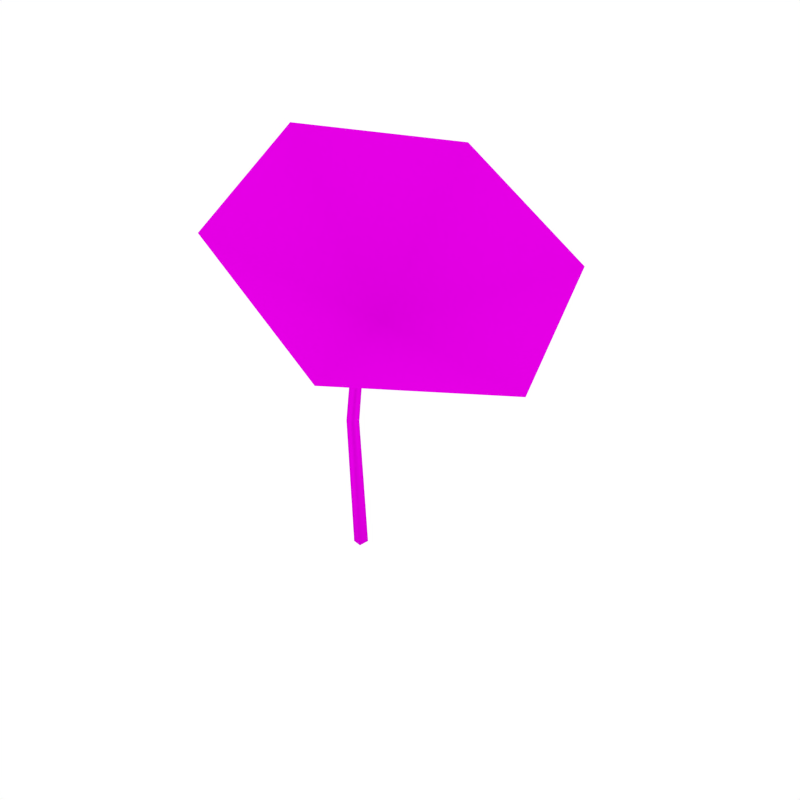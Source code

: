 # Source: Flower_2.blend  (saved by Blender 2.79.0; exported with 4.5.12 LTS)
import bpy
from mathutils import Matrix  # noqa: F401  (used for matrix-valued properties, if any)

bpy.ops.wm.read_factory_settings(use_empty=True)
scene = bpy.context.scene
scene.name = 'Scene'

# ---- collections
col_collection_1 = bpy.data.collections.new('Collection 1'); scene.collection.children.link(col_collection_1)

# ---- images (referenced by path relative to the original .blend; pixels are not part of the script)
import os
ASSET_DIR = os.environ.get("B2B_ASSET_DIR", "")  # directory of the original .blend (textures are referenced by path, not embedded)
HERE = os.path.dirname(os.path.abspath(__file__))  # packed textures are extracted next to this script under _unpacked/

def load_image(name, relpath, width, height, colorspace="sRGB"):
    """Load a texture the original file referenced (path relative to the .blend, or extracted next to this script)."""
    p = next((c for c in (os.path.join(HERE, relpath), os.path.join(ASSET_DIR, relpath)) if relpath and os.path.exists(c)), "")
    if p:
        img = bpy.data.images.load(p, check_existing=True)
        img.name = name
    else:  # same state as the original file: an image datablock whose file is absent (Cycles renders it pink)
        img = bpy.data.images.new(name, width, height)
        img.source = "FILE"
        img.filepath = "//" + (relpath or name)
    img.colorspace_settings.name = colorspace
    return img
img_flowers_png = load_image('Flowers.png', 'Flowers.png', 1024, 1024, 'sRGB')
img_bush_leaves_png = load_image('Bush_Leaves.png', 'Bush_Leaves.png', 1024, 1024, 'sRGB')

# ---- materials (node trees are filled in below, after node groups)
mat_flowers = bpy.data.materials.new('Flowers')
mat_flowers.alpha_threshold = 0.0
mat_flowers.roughness = 0.5
mat_flowers.specular_intensity = 0.0
mat_bush_leaves = bpy.data.materials.new('Bush_Leaves')
mat_bush_leaves.alpha_threshold = 0.0
mat_bush_leaves.roughness = 0.5
mat_bush_leaves.specular_intensity = 0.0

# ---- material node trees
mat_flowers.use_nodes = True; mat_flowers.node_tree.nodes.clear()
_N = mat_flowers.node_tree.nodes; _L = mat_flowers.node_tree.links
n0 = _N.new('ShaderNodeOutputMaterial'); n0.name = 'Material Output'; n0.location = (1200, 880)
n0.label = 'Material Out'
n1 = _N.new('ShaderNodeAddShader'); n1.name = 'Add Shader'; n1.location = (1000, 880)
n1.label = 'Shader Add Refl'
n2 = _N.new('ShaderNodeAddShader'); n2.name = 'Add Shader.001'; n2.location = (800, 880)
n2.label = 'Shader Add Spec'
n3 = _N.new('ShaderNodeBsdfRefraction'); n3.name = 'Refraction BSDF'; n3.location = (1200, 220)
n3.label = 'Refl BSDF'
n3.mute = True
n4 = _N.new('ShaderNodeMix'); n4.name = 'Mix'; n4.location = (1000, 220)
n4.label = 'Mix Color/Refl'
n4.data_type = 'RGBA'
n4.blend_type = 'MULTIPLY'
n4.inputs[0].default_value = 1.0
n4.inputs[6].default_value = (0.8, 0.8, 0.8, 1.0)
n4.inputs[7].default_value = (0.0, 0.0, 0.0, 0.0)
n5 = _N.new('ShaderNodeMixShader'); n5.name = 'Mix Shader'; n5.location = (600, 880)
n5.label = 'Shader Mix Alpha'
n6 = _N.new('ShaderNodeBsdfTransparent'); n6.name = 'Transparent BSDF'; n6.location = (400, 880)
n6.label = 'Alpha BSDF'
n7 = _N.new('ShaderNodeMix'); n7.name = 'Mix.001'; n7.location = (200, 1100)
n7.label = 'Mix Color/Alpha'
n7.data_type = 'RGBA'
n7.blend_type = 'MULTIPLY'
n7.inputs[0].default_value = 1.0
n7.inputs[6].default_value = (1.0, 1.0, 1.0, 1.0)
n8 = _N.new('ShaderNodeBsdfDiffuse'); n8.name = 'Diffuse BSDF'; n8.location = (400, 660)
n8.label = 'Diff BSDF'
n9 = _N.new('ShaderNodeMix'); n9.name = 'Mix.002'; n9.location = (200, 660)
n9.label = 'Mix Color/Diffuse'
n9.data_type = 'RGBA'
n9.blend_type = 'MULTIPLY'
n9.inputs[0].default_value = 1.0
n9.inputs[6].default_value = (0.8, 0.8, 0.8, 1.0)
n10 = _N.new('ShaderNodeBsdfAnisotropic'); n10.name = 'Glossy BSDF'; n10.location = (400, 220)
n10.label = 'Spec BSDF'
n10.mute = True
n10.distribution = 'GGX'
n11 = _N.new('ShaderNodeMix'); n11.name = 'Mix.003'; n11.location = (200, 220)
n11.label = 'Mix Color/Spec'
n11.data_type = 'RGBA'
n11.blend_type = 'MULTIPLY'
n11.inputs[0].default_value = 1.0
n11.inputs[6].default_value = (0.0, 0.0, 0.0, 1.0)
n11.inputs[7].default_value = (0.0, 0.0, 0.0, 1.0)
n12 = _N.new('ShaderNodeMix'); n12.name = 'Mix.004'; n12.location = (200, 0)
n12.label = 'Mix Color/Hardness'
n12.data_type = 'RGBA'
n12.blend_type = 'MULTIPLY'
n12.inputs[0].default_value = 1.0
n12.inputs[6].default_value = (0.0, 0.0, 0.0, 0.0)
n12.inputs[7].default_value = (1.0, 1.0, 1.0, 1.0)
n13 = _N.new('ShaderNodeNormalMap'); n13.name = 'Normal Map'; n13.location = (200, 440)
n13.label = 'Normal/Map'
n13.mute = True
n14 = _N.new('ShaderNodeMix'); n14.name = 'Mix.005'; n14.location = (1000, 660)
n14.label = 'Bump/Map'
n14.mute = True
n14.data_type = 'RGBA'
n14.blend_type = 'MULTIPLY'
n14.inputs[0].default_value = 1.0
n14.inputs[6].default_value = (1.0, 1.0, 1.0, 1.0)
n14.inputs[7].default_value = (0.0, 0.0, 0.0, 1.0)
n15 = _N.new('ShaderNodeTexCoord'); n15.name = 'Texture Coordinate'; n15.location = (-600, 660)
n15.label = 'Texture Coords'
n16 = _N.new('ShaderNodeTexImage'); n16.name = 'Image Texture'; n16.location = (0, 660)
n16.width = 140
n16.image = img_flowers_png
n17 = _N.new('ShaderNodeDisplacement'); n17.name = 'Displacement'; n17.location = (0, 0)
n17.inputs[1].default_value = 0.0
n17.inputs[2].default_value = 0.1
n18 = _N.new('ShaderNodeMath'); n18.name = 'Math'; n18.location = (0, 0)
n18.operation = 'POWER'
_L.new(n1.outputs[0], n0.inputs[0])
_L.new(n2.outputs[0], n1.inputs[0])
_L.new(n3.outputs[0], n1.inputs[1])
_L.new(n4.outputs[2], n3.inputs[0])
_L.new(n5.outputs[0], n2.inputs[0])
_L.new(n6.outputs[0], n5.inputs[1])
_L.new(n7.outputs[2], n5.inputs[0])
_L.new(n8.outputs[0], n5.inputs[2])
_L.new(n9.outputs[2], n8.inputs[0])
_L.new(n10.outputs[0], n2.inputs[1])
_L.new(n11.outputs[2], n10.inputs[0])
_L.new(n13.outputs[0], n8.inputs[2])
_L.new(n13.outputs[0], n10.inputs[4])
_L.new(n13.outputs[0], n3.inputs[3])
_L.new(n16.outputs[0], n9.inputs[7])
_L.new(n16.outputs[1], n7.inputs[7])
_L.new(n14.outputs[2], n17.inputs[0])
_L.new(n17.outputs[0], n0.inputs[2])
_L.new(n12.outputs[2], n18.inputs[0])
_L.new(n18.outputs[0], n10.inputs[1])
n0.is_active_output = True
mat_bush_leaves.use_nodes = True; mat_bush_leaves.node_tree.nodes.clear()
_N = mat_bush_leaves.node_tree.nodes; _L = mat_bush_leaves.node_tree.links
n0 = _N.new('ShaderNodeOutputMaterial'); n0.name = 'Material Output'; n0.location = (1200, 880)
n0.label = 'Material Out'
n1 = _N.new('ShaderNodeAddShader'); n1.name = 'Add Shader'; n1.location = (1000, 880)
n1.label = 'Shader Add Refl'
n2 = _N.new('ShaderNodeAddShader'); n2.name = 'Add Shader.001'; n2.location = (800, 880)
n2.label = 'Shader Add Spec'
n3 = _N.new('ShaderNodeBsdfRefraction'); n3.name = 'Refraction BSDF'; n3.location = (1200, 220)
n3.label = 'Refl BSDF'
n3.mute = True
n4 = _N.new('ShaderNodeMix'); n4.name = 'Mix'; n4.location = (1000, 220)
n4.label = 'Mix Color/Refl'
n4.data_type = 'RGBA'
n4.blend_type = 'MULTIPLY'
n4.inputs[0].default_value = 1.0
n4.inputs[6].default_value = (0.8, 0.8, 0.8, 1.0)
n4.inputs[7].default_value = (0.0, 0.0, 0.0, 0.0)
n5 = _N.new('ShaderNodeMixShader'); n5.name = 'Mix Shader'; n5.location = (600, 880)
n5.label = 'Shader Mix Alpha'
n6 = _N.new('ShaderNodeBsdfTransparent'); n6.name = 'Transparent BSDF'; n6.location = (400, 880)
n6.label = 'Alpha BSDF'
n7 = _N.new('ShaderNodeMix'); n7.name = 'Mix.001'; n7.location = (200, 1100)
n7.label = 'Mix Color/Alpha'
n7.data_type = 'RGBA'
n7.blend_type = 'MULTIPLY'
n7.inputs[0].default_value = 1.0
n7.inputs[6].default_value = (1.0, 1.0, 1.0, 1.0)
n8 = _N.new('ShaderNodeBsdfDiffuse'); n8.name = 'Diffuse BSDF'; n8.location = (400, 660)
n8.label = 'Diff BSDF'
n9 = _N.new('ShaderNodeMix'); n9.name = 'Mix.002'; n9.location = (200, 660)
n9.label = 'Mix Color/Diffuse'
n9.data_type = 'RGBA'
n9.blend_type = 'MULTIPLY'
n9.inputs[0].default_value = 1.0
n9.inputs[6].default_value = (0.8, 0.8, 0.8, 1.0)
n10 = _N.new('ShaderNodeBsdfAnisotropic'); n10.name = 'Glossy BSDF'; n10.location = (400, 220)
n10.label = 'Spec BSDF'
n10.mute = True
n10.distribution = 'GGX'
n11 = _N.new('ShaderNodeMix'); n11.name = 'Mix.003'; n11.location = (200, 220)
n11.label = 'Mix Color/Spec'
n11.data_type = 'RGBA'
n11.blend_type = 'MULTIPLY'
n11.inputs[0].default_value = 1.0
n11.inputs[6].default_value = (0.0, 0.0, 0.0, 1.0)
n11.inputs[7].default_value = (0.0, 0.0, 0.0, 1.0)
n12 = _N.new('ShaderNodeMix'); n12.name = 'Mix.004'; n12.location = (200, 0)
n12.label = 'Mix Color/Hardness'
n12.data_type = 'RGBA'
n12.blend_type = 'MULTIPLY'
n12.inputs[0].default_value = 1.0
n12.inputs[6].default_value = (0.0, 0.0, 0.0, 0.0)
n12.inputs[7].default_value = (1.0, 1.0, 1.0, 1.0)
n13 = _N.new('ShaderNodeNormalMap'); n13.name = 'Normal Map'; n13.location = (200, 440)
n13.label = 'Normal/Map'
n13.mute = True
n14 = _N.new('ShaderNodeMix'); n14.name = 'Mix.005'; n14.location = (1000, 660)
n14.label = 'Bump/Map'
n14.mute = True
n14.data_type = 'RGBA'
n14.blend_type = 'MULTIPLY'
n14.inputs[0].default_value = 1.0
n14.inputs[6].default_value = (1.0, 1.0, 1.0, 1.0)
n14.inputs[7].default_value = (0.0, 0.0, 0.0, 1.0)
n15 = _N.new('ShaderNodeTexCoord'); n15.name = 'Texture Coordinate'; n15.location = (-600, 660)
n15.label = 'Texture Coords'
n16 = _N.new('ShaderNodeTexImage'); n16.name = 'Image Texture'; n16.location = (0, 660)
n16.width = 140
n16.image = img_bush_leaves_png
n17 = _N.new('ShaderNodeDisplacement'); n17.name = 'Displacement'; n17.location = (0, 0)
n17.inputs[1].default_value = 0.0
n17.inputs[2].default_value = 0.1
n18 = _N.new('ShaderNodeMath'); n18.name = 'Math'; n18.location = (0, 0)
n18.operation = 'POWER'
_L.new(n1.outputs[0], n0.inputs[0])
_L.new(n2.outputs[0], n1.inputs[0])
_L.new(n3.outputs[0], n1.inputs[1])
_L.new(n4.outputs[2], n3.inputs[0])
_L.new(n5.outputs[0], n2.inputs[0])
_L.new(n6.outputs[0], n5.inputs[1])
_L.new(n7.outputs[2], n5.inputs[0])
_L.new(n8.outputs[0], n5.inputs[2])
_L.new(n9.outputs[2], n8.inputs[0])
_L.new(n10.outputs[0], n2.inputs[1])
_L.new(n11.outputs[2], n10.inputs[0])
_L.new(n13.outputs[0], n8.inputs[2])
_L.new(n13.outputs[0], n10.inputs[4])
_L.new(n13.outputs[0], n3.inputs[3])
_L.new(n16.outputs[0], n9.inputs[7])
_L.new(n16.outputs[1], n7.inputs[7])
_L.new(n14.outputs[2], n17.inputs[0])
_L.new(n17.outputs[0], n0.inputs[2])
_L.new(n12.outputs[2], n18.inputs[0])
_L.new(n18.outputs[0], n10.inputs[1])
n0.is_active_output = True

# ---- world
world_world = bpy.data.worlds.new('World'); scene.world = world_world
world_world.color = (1.0, 1.0, 1.0)
world_world.use_sun_shadow = False
world_world.sun_shadow_jitter_overblur = 0.0
world_world.cycles.sampling_method = 'NONE'
world_world.cycles.sample_map_resolution = 256

# ---- meshes
me_plane_045 = bpy.data.meshes.new('Plane.045')
me_plane_045.from_pydata([(0.06778, -0.0366, 0.2984), (0.2647, -0.07752, 0.2953), (0.1531, -0.2177, 0.324), (-0.006216, -0.1932, 0.4123), (-0.05401, -0.02802, 0.4716), (0.05761, 0.1121, 0.4429), (0.217, 0.08738, 0.3547), (0.06557, -0.03426, 0.299), (0.01498, -0.01593, 0.2193), (0.001245, -0.007044, 0.1578), (-0.004557, 0.0105, -0.00899), (0.0681, -0.0344, 0.2956), (0.02584, -0.01816, 0.2191), (0.01211, -0.009277, 0.1575), (0.006306, 0.008268, -0.009251), (0.06434, -0.04024, 0.2986), (0.01342, -0.02379, 0.2187), (-0.0005181, -0.01607, 0.157), (-0.006793, -0.001315, -0.009995), (0.06686, -0.04046, 0.2952), (0.02431, -0.02591, 0.2185), (0.01037, -0.01818, 0.1568), (0.004094, -0.00343, -0.01024)], [], [(0, 2, 1), (0, 3, 2), (0, 4, 3), (0, 5, 4), (0, 6, 5), (0, 1, 6), (9, 13, 14, 10), (8, 12, 13, 9), (7, 11, 12, 8), (17, 18, 22, 21), (16, 17, 21, 20), (15, 16, 20, 19), (9, 10, 18, 17), (7, 8, 16, 15), (11, 7, 15, 19), (14, 13, 21, 22), (12, 11, 19, 20), (8, 9, 17, 16), (10, 14, 22, 18), (13, 12, 20, 21)])
me_plane_045.polygons.foreach_set('use_smooth', [True] * 20)
_uv = me_plane_045.uv_layers.new(name='UVMap')
_uv.uv.foreach_set('vector', [0.622, 0.4091, 0.4457, 0.3023, 0.6263, 0.203, 0.622, 0.4091, 0.4414, 0.5084, 0.4457, 0.3023, 0.622, 0.4091, 0.6176, 0.6151, 0.4414, 0.5084, 0.622, 0.4091, 0.7982, 0.5159, 0.6176, 0.6151, 0.622, 0.4091, 0.8026, 0.3098, 0.7982, 0.5159, 0.622, 0.4091, 0.6263, 0.203, 0.8026, 0.3098, 0.5436, 0.1526, 0.5449, 0.1477, 0.4755, 0.132, 0.4742, 0.1369, 0.5707, 0.1531, 0.5719, 0.1482, 0.5449, 0.1477, 0.5436, 0.1526, 0.6087, 0.1369, 0.61, 0.132, 0.5719, 0.1482, 0.5707, 0.1531, 0.5436, 0.1526, 0.4742, 0.1369, 0.4755, 0.132, 0.5449, 0.1477, 0.5707, 0.1531, 0.5436, 0.1526, 0.5449, 0.1477, 0.5719, 0.1482, 0.6087, 0.1369, 0.5707, 0.1531, 0.5719, 0.1482, 0.61, 0.132, 0.5436, 0.1526, 0.4742, 0.1369, 0.4742, 0.1369, 0.5436, 0.1526, 0.6087, 0.1369, 0.5707, 0.1531, 0.5707, 0.1531, 0.6087, 0.1369, 0.61, 0.132, 0.6087, 0.1369, 0.6087, 0.1369, 0.61, 0.132, 0.4755, 0.132, 0.5449, 0.1477, 0.5449, 0.1477, 0.4755, 0.132, 0.5719, 0.1482, 0.61, 0.132, 0.61, 0.132, 0.5719, 0.1482, 0.5707, 0.1531, 0.5436, 0.1526, 0.5436, 0.1526, 0.5707, 0.1531, 0.4742, 0.1369, 0.4755, 0.132, 0.4755, 0.132, 0.4742, 0.1369, 0.5449, 0.1477, 0.5719, 0.1482, 0.5719, 0.1482, 0.5449, 0.1477])
me_plane_045.materials.append(mat_flowers)
me_plane_045.materials.append(mat_bush_leaves)
me_plane_045.use_remesh_preserve_volume = False
me_plane_045.use_remesh_preserve_attributes = False
me_plane_045.use_mirror_vertex_groups = False
me_plane_045.update()
me_plane_045.normals_split_custom_set([tuple(v) for v in zip(*[iter([0.4408, -0.1802, 0.8793, 0.2852, 0.2641, 0.9214, -0.004505, -0.09924, 0.9951, 0.4408, -0.1802, 0.8793, 0.6834, 0.1895, 0.705, 0.2852, 0.2641, 0.9214, 0.4408, -0.1802, 0.8793, 0.792, -0.223, 0.5683, 0.6834, 0.1895, 0.705, 0.4408, -0.1802, 0.8793, 0.5224, -0.5754, 0.6293, 0.792, -0.223, 0.5683, 0.4408, -0.1802, 0.8793, 0.1193, -0.5257, 0.8422, 0.5224, -0.5754, 0.6293, 0.4408, -0.1802, 0.8793, -0.004505, -0.09924, 0.9951, 0.1193, -0.5257, 0.8422, -0.5713, 0.8026, 0.172, 0.8098, 0.5859, -0.02956, 0.6652, 0.5094, -0.5459, -0.466, 0.7295, -0.5007, -0.5361, 0.7636, 0.36, 0.7647, 0.6193, -0.178, 0.8098, 0.5859, -0.02956, -0.5713, 0.8026, 0.172, 0.0802, 0.4783, 0.8746, 0.8992, 0.4275, 0.09344, 0.7647, 0.6193, -0.178, -0.5361, 0.7636, 0.36, -0.8385, -0.5425, 0.05167, -0.6887, -0.4046, -0.6017, 0.4437, -0.6251, -0.6422, 0.5273, -0.8349, -0.1578, -0.8009, -0.5467, 0.2444, -0.8385, -0.5425, 0.05167, 0.5273, -0.8349, -0.1578, 0.4722, -0.8258, -0.3085, -0.1443, -0.6078, 0.7809, -0.8009, -0.5467, 0.2444, 0.4722, -0.8258, -0.3085, 0.6648, -0.747, -0.0007888, -0.5713, 0.8026, 0.172, -0.466, 0.7295, -0.5007, -0.6887, -0.4046, -0.6017, -0.8385, -0.5425, 0.05167, 0.0802, 0.4783, 0.8746, -0.5361, 0.7636, 0.36, -0.8009, -0.5467, 0.2444, -0.1443, -0.6078, 0.7809, 0.8992, 0.4275, 0.09344, 0.0802, 0.4783, 0.8746, -0.1443, -0.6078, 0.7809, 0.6648, -0.747, -0.0007888, 0.6652, 0.5094, -0.5459, 0.8098, 0.5859, -0.02956, 0.5273, -0.8349, -0.1578, 0.4437, -0.6251, -0.6422, 0.7647, 0.6193, -0.178, 0.8992, 0.4275, 0.09344, 0.6648, -0.747, -0.0007888, 0.4722, -0.8258, -0.3085, -0.5361, 0.7636, 0.36, -0.5713, 0.8026, 0.172, -0.8385, -0.5425, 0.05167, -0.8009, -0.5467, 0.2444, -0.466, 0.7295, -0.5007, 0.6652, 0.5094, -0.5459, 0.4437, -0.6251, -0.6422, -0.6887, -0.4046, -0.6017, 0.8098, 0.5859, -0.02956, 0.7647, 0.6193, -0.178, 0.4722, -0.8258, -0.3085, 0.5273, -0.8349, -0.1578])] * 3)])

# ---- objects
ob_flower_2 = bpy.data.objects.new('Flower_2', me_plane_045)

# ---- transforms, parenting, visibility, modifiers, constraints
ob_flower_2.location = (0.0, 0.0, 0.0)
ob_flower_2.scale = (0.75, 0.75, 0.75)
ob_flower_2.lineart.crease_threshold = 0.0

# ---- collection membership
col_collection_1.objects.link(ob_flower_2)

# ---- scene / render settings (as saved in the file)
scene.frame_start = 1; scene.frame_end = 250; scene.frame_set(0)
scene.render.engine = 'CYCLES'
scene.render.resolution_x = 1000
scene.render.resolution_y = 1000
scene.render.dither_intensity = 0.0
scene.cycles.samples = 200
scene.cycles.sampling_pattern = 'TABULATED_SOBOL'
scene.cycles.light_sampling_threshold = 0.0
scene.cycles.use_adaptive_sampling = False
scene.cycles.use_light_tree = False
scene.cycles.caustics_reflective = False
scene.cycles.caustics_refractive = False
scene.cycles.blur_glossy = 0.0
scene.cycles.max_bounces = 2
scene.cycles.pixel_filter_type = 'GAUSSIAN'
scene.cycles.sample_clamp_indirect = 0.0
scene.view_settings.view_transform = 'Standard'
bpy.context.view_layer.update()

# ---- added for rendering (the .blend has no active camera): camera
cam_auto = bpy.data.cameras.new('AutoCamera')
cam_auto.lens = 50.0
cam_auto.sensor_width = 36.0
cam_auto.clip_end = 1000.0
ob_auto_camera = bpy.data.objects.new('AutoCamera', cam_auto)
scene.collection.objects.link(ob_auto_camera)
ob_auto_camera.location = (0.540589, -0.593476, 0.54226)
ob_auto_camera.rotation_euler = (1.09748, -7.21219e-08, 0.694738)
scene.camera = ob_auto_camera
bpy.context.view_layer.update()
